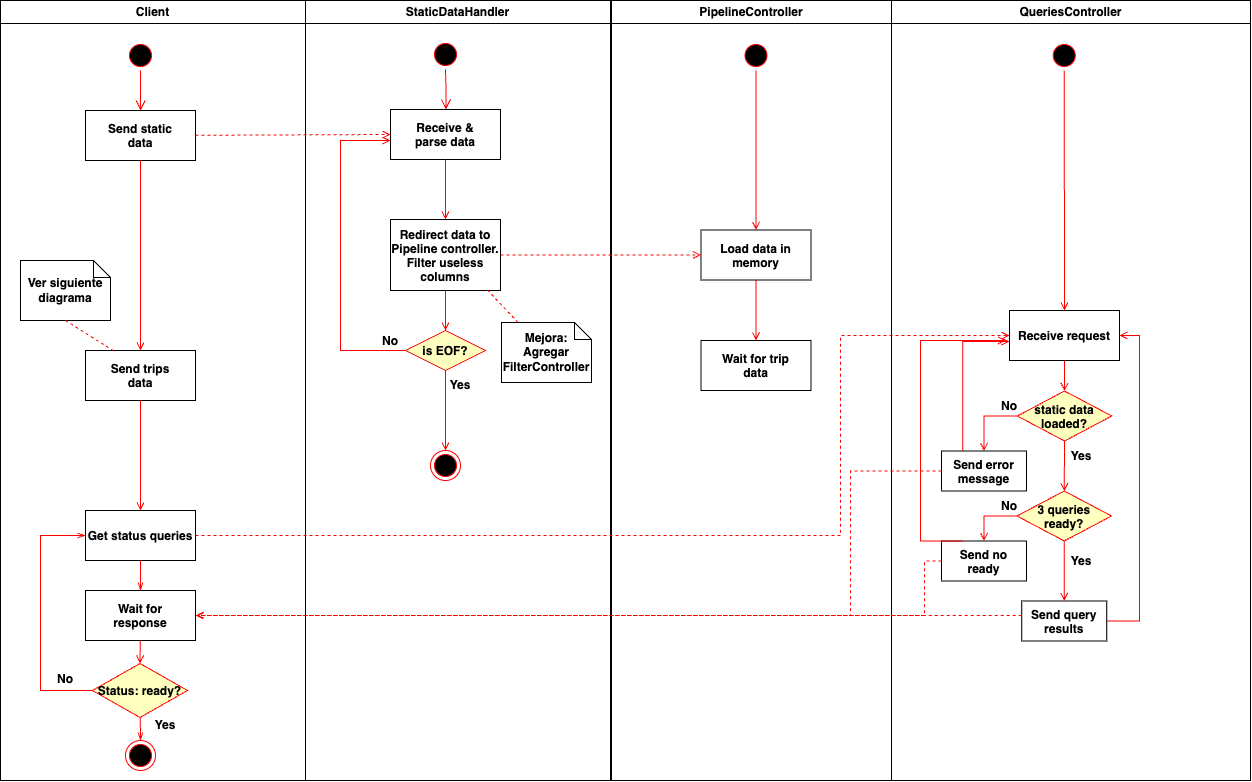

The diagram above was exported from draw.io. Its source (the exported page's mxGraphModel, read from the mxfile embedded in the PNG):
<mxGraphModel dx="1829" dy="438" grid="1" gridSize="10" guides="1" tooltips="1" connect="1" arrows="1" fold="1" page="0" pageScale="1" pageWidth="1169" pageHeight="826" background="none" math="0" shadow="0">
  <root>
    <mxCell id="0" />
    <mxCell id="1" parent="0" />
    <mxCell id="O1UrI6ws2xp3-12LiSRc-41" value="Client" style="swimlane;whiteSpace=wrap" vertex="1" parent="1">
      <mxGeometry x="140" y="740" width="305" height="780" as="geometry" />
    </mxCell>
    <mxCell id="O1UrI6ws2xp3-12LiSRc-42" value="" style="ellipse;shape=startState;fillColor=#000000;strokeColor=#ff0000;" vertex="1" parent="O1UrI6ws2xp3-12LiSRc-41">
      <mxGeometry x="125" y="40" width="30" height="30" as="geometry" />
    </mxCell>
    <mxCell id="O1UrI6ws2xp3-12LiSRc-43" value="" style="edgeStyle=elbowEdgeStyle;elbow=horizontal;verticalAlign=bottom;endArrow=open;endSize=8;strokeColor=#FF0000;endFill=1;rounded=0" edge="1" parent="O1UrI6ws2xp3-12LiSRc-41" source="O1UrI6ws2xp3-12LiSRc-42" target="O1UrI6ws2xp3-12LiSRc-44">
      <mxGeometry x="125" y="40" as="geometry">
        <mxPoint x="140" y="110" as="targetPoint" />
      </mxGeometry>
    </mxCell>
    <mxCell id="O1UrI6ws2xp3-12LiSRc-44" value="Send static&#10;data" style="fontStyle=1" vertex="1" parent="O1UrI6ws2xp3-12LiSRc-41">
      <mxGeometry x="85" y="110" width="110" height="50" as="geometry" />
    </mxCell>
    <mxCell id="O1UrI6ws2xp3-12LiSRc-45" value="Send trips&#10;data" style="fontStyle=1" vertex="1" parent="O1UrI6ws2xp3-12LiSRc-41">
      <mxGeometry x="85" y="350" width="110" height="50" as="geometry" />
    </mxCell>
    <mxCell id="O1UrI6ws2xp3-12LiSRc-46" value="" style="endArrow=open;strokeColor=#FF0000;endFill=1;rounded=0;fontStyle=1" edge="1" parent="O1UrI6ws2xp3-12LiSRc-41" source="O1UrI6ws2xp3-12LiSRc-44" target="O1UrI6ws2xp3-12LiSRc-45">
      <mxGeometry relative="1" as="geometry" />
    </mxCell>
    <mxCell id="O1UrI6ws2xp3-12LiSRc-128" style="edgeStyle=none;curved=1;rounded=0;orthogonalLoop=1;jettySize=auto;html=1;entryX=0.5;entryY=0;entryDx=0;entryDy=0;fontSize=12;startSize=6;endSize=6;strokeColor=#FF0000;endArrow=openThin;endFill=0;fontStyle=1" edge="1" parent="O1UrI6ws2xp3-12LiSRc-41" source="O1UrI6ws2xp3-12LiSRc-47" target="O1UrI6ws2xp3-12LiSRc-126">
      <mxGeometry relative="1" as="geometry" />
    </mxCell>
    <mxCell id="O1UrI6ws2xp3-12LiSRc-47" value="Get status queries" style="fontStyle=1" vertex="1" parent="O1UrI6ws2xp3-12LiSRc-41">
      <mxGeometry x="85" y="510" width="110" height="50" as="geometry" />
    </mxCell>
    <mxCell id="O1UrI6ws2xp3-12LiSRc-48" value="" style="endArrow=open;strokeColor=#FF0000;endFill=1;rounded=0;fontStyle=1" edge="1" parent="O1UrI6ws2xp3-12LiSRc-41" source="O1UrI6ws2xp3-12LiSRc-45" target="O1UrI6ws2xp3-12LiSRc-47">
      <mxGeometry relative="1" as="geometry" />
    </mxCell>
    <mxCell id="O1UrI6ws2xp3-12LiSRc-77" value="" style="ellipse;shape=endState;fillColor=#000000;strokeColor=#ff0000;fontStyle=1" vertex="1" parent="O1UrI6ws2xp3-12LiSRc-41">
      <mxGeometry x="125" y="740" width="30" height="30" as="geometry" />
    </mxCell>
    <mxCell id="O1UrI6ws2xp3-12LiSRc-124" value="Ver siguiente&#10;diagrama" style="shape=note;whiteSpace=wrap;size=17;fontStyle=1" vertex="1" parent="O1UrI6ws2xp3-12LiSRc-41">
      <mxGeometry x="20" y="260" width="90" height="60" as="geometry" />
    </mxCell>
    <mxCell id="O1UrI6ws2xp3-12LiSRc-125" value="" style="endArrow=none;strokeColor=#FF0000;endFill=0;rounded=0;dashed=1;entryX=0.25;entryY=0;entryDx=0;entryDy=0;exitX=0.5;exitY=1;exitDx=0;exitDy=0;exitPerimeter=0;fontStyle=1" edge="1" parent="O1UrI6ws2xp3-12LiSRc-41" source="O1UrI6ws2xp3-12LiSRc-124" target="O1UrI6ws2xp3-12LiSRc-45">
      <mxGeometry relative="1" as="geometry">
        <mxPoint x="112" y="290" as="sourcePoint" />
        <mxPoint x="168" y="405" as="targetPoint" />
      </mxGeometry>
    </mxCell>
    <mxCell id="O1UrI6ws2xp3-12LiSRc-140" style="edgeStyle=none;curved=1;rounded=0;orthogonalLoop=1;jettySize=auto;html=1;entryX=0.5;entryY=0;entryDx=0;entryDy=0;fontSize=12;startSize=6;endSize=6;strokeColor=#FF0000;endArrow=open;endFill=0;fontStyle=1" edge="1" parent="O1UrI6ws2xp3-12LiSRc-41" source="O1UrI6ws2xp3-12LiSRc-126" target="O1UrI6ws2xp3-12LiSRc-137">
      <mxGeometry relative="1" as="geometry" />
    </mxCell>
    <mxCell id="O1UrI6ws2xp3-12LiSRc-126" value="Wait for &#10;response" style="fontStyle=1" vertex="1" parent="O1UrI6ws2xp3-12LiSRc-41">
      <mxGeometry x="85" y="590" width="110" height="50" as="geometry" />
    </mxCell>
    <mxCell id="O1UrI6ws2xp3-12LiSRc-139" style="edgeStyle=none;curved=1;rounded=0;orthogonalLoop=1;jettySize=auto;html=1;entryX=0.5;entryY=0;entryDx=0;entryDy=0;fontSize=12;startSize=6;endSize=6;endArrow=openThin;endFill=0;strokeColor=#FF0000;fontStyle=1" edge="1" parent="O1UrI6ws2xp3-12LiSRc-41" source="O1UrI6ws2xp3-12LiSRc-137" target="O1UrI6ws2xp3-12LiSRc-77">
      <mxGeometry relative="1" as="geometry" />
    </mxCell>
    <mxCell id="O1UrI6ws2xp3-12LiSRc-141" style="edgeStyle=orthogonalEdgeStyle;rounded=0;orthogonalLoop=1;jettySize=auto;html=1;exitX=0;exitY=0.5;exitDx=0;exitDy=0;entryX=0;entryY=0.5;entryDx=0;entryDy=0;fontSize=12;startSize=6;endSize=6;endArrow=openThin;endFill=0;strokeColor=#FF0000;fontStyle=1" edge="1" parent="O1UrI6ws2xp3-12LiSRc-41" source="O1UrI6ws2xp3-12LiSRc-137" target="O1UrI6ws2xp3-12LiSRc-47">
      <mxGeometry relative="1" as="geometry">
        <Array as="points">
          <mxPoint x="40" y="690" />
          <mxPoint x="40" y="535" />
        </Array>
      </mxGeometry>
    </mxCell>
    <mxCell id="O1UrI6ws2xp3-12LiSRc-137" value="Status: ready?" style="rhombus;fillColor=#ffffc0;strokeColor=#ff0000;fontStyle=1" vertex="1" parent="O1UrI6ws2xp3-12LiSRc-41">
      <mxGeometry x="92" y="663" width="95" height="54" as="geometry" />
    </mxCell>
    <mxCell id="O1UrI6ws2xp3-12LiSRc-142" value="Yes" style="text;strokeColor=none;fillColor=none;html=1;align=center;verticalAlign=middle;whiteSpace=wrap;rounded=0;fontSize=12;fontStyle=1" vertex="1" parent="O1UrI6ws2xp3-12LiSRc-41">
      <mxGeometry x="135" y="710" width="60" height="30" as="geometry" />
    </mxCell>
    <mxCell id="O1UrI6ws2xp3-12LiSRc-145" value="No" style="text;strokeColor=none;fillColor=none;html=1;align=center;verticalAlign=middle;whiteSpace=wrap;rounded=0;fontSize=12;fontStyle=1" vertex="1" parent="O1UrI6ws2xp3-12LiSRc-41">
      <mxGeometry x="35" y="664" width="60" height="30" as="geometry" />
    </mxCell>
    <mxCell id="O1UrI6ws2xp3-12LiSRc-50" value="StaticDataHandler" style="swimlane;whiteSpace=wrap" vertex="1" parent="1">
      <mxGeometry x="445" y="740" width="305" height="780" as="geometry" />
    </mxCell>
    <mxCell id="O1UrI6ws2xp3-12LiSRc-51" value="" style="ellipse;shape=startState;fillColor=#000000;strokeColor=#ff0000;" vertex="1" parent="O1UrI6ws2xp3-12LiSRc-50">
      <mxGeometry x="125" y="39" width="30" height="30" as="geometry" />
    </mxCell>
    <mxCell id="O1UrI6ws2xp3-12LiSRc-52" value="" style="edgeStyle=elbowEdgeStyle;elbow=horizontal;verticalAlign=bottom;endArrow=open;endSize=8;strokeColor=#FF0000;endFill=1;rounded=0" edge="1" parent="O1UrI6ws2xp3-12LiSRc-50" source="O1UrI6ws2xp3-12LiSRc-51" target="O1UrI6ws2xp3-12LiSRc-53">
      <mxGeometry x="105" y="19" as="geometry">
        <mxPoint x="120" y="89" as="targetPoint" />
      </mxGeometry>
    </mxCell>
    <mxCell id="O1UrI6ws2xp3-12LiSRc-53" value="Receive &amp;&#10;parse data" style="fontStyle=1" vertex="1" parent="O1UrI6ws2xp3-12LiSRc-50">
      <mxGeometry x="85" y="109" width="110" height="50" as="geometry" />
    </mxCell>
    <mxCell id="O1UrI6ws2xp3-12LiSRc-84" style="edgeStyle=none;curved=1;rounded=0;orthogonalLoop=1;jettySize=auto;html=1;entryX=0.5;entryY=0;entryDx=0;entryDy=0;fontSize=12;startSize=6;endSize=6;strokeColor=#FF0000;endArrow=open;endFill=0;fontStyle=1" edge="1" parent="O1UrI6ws2xp3-12LiSRc-50" source="O1UrI6ws2xp3-12LiSRc-54" target="O1UrI6ws2xp3-12LiSRc-82">
      <mxGeometry relative="1" as="geometry" />
    </mxCell>
    <mxCell id="O1UrI6ws2xp3-12LiSRc-54" value="Redirect data to&#10;Pipeline controller.&#10;Filter useless&#10;columns" style="fontStyle=1" vertex="1" parent="O1UrI6ws2xp3-12LiSRc-50">
      <mxGeometry x="85" y="219" width="110" height="71" as="geometry" />
    </mxCell>
    <mxCell id="O1UrI6ws2xp3-12LiSRc-55" value="" style="endArrow=open;strokeColor=#FF0000;endFill=1;rounded=0;fontStyle=1" edge="1" parent="O1UrI6ws2xp3-12LiSRc-50" source="O1UrI6ws2xp3-12LiSRc-53" target="O1UrI6ws2xp3-12LiSRc-54">
      <mxGeometry relative="1" as="geometry" />
    </mxCell>
    <mxCell id="O1UrI6ws2xp3-12LiSRc-88" style="edgeStyle=orthogonalEdgeStyle;rounded=0;orthogonalLoop=1;jettySize=auto;html=1;fontSize=12;startSize=6;endSize=6;endArrow=open;endFill=0;strokeColor=#FF0000;fontStyle=1" edge="1" parent="O1UrI6ws2xp3-12LiSRc-50" source="O1UrI6ws2xp3-12LiSRc-82">
      <mxGeometry relative="1" as="geometry">
        <mxPoint x="85" y="140" as="targetPoint" />
        <Array as="points">
          <mxPoint x="35" y="350" />
          <mxPoint x="35" y="140" />
        </Array>
      </mxGeometry>
    </mxCell>
    <mxCell id="O1UrI6ws2xp3-12LiSRc-91" value="" style="edgeStyle=orthogonalEdgeStyle;orthogonalLoop=1;jettySize=auto;html=1;fontSize=12;startSize=6;endSize=6;strokeColor=#FF0000;endArrow=open;endFill=0;rounded=0;fontStyle=1" edge="1" parent="O1UrI6ws2xp3-12LiSRc-50" source="O1UrI6ws2xp3-12LiSRc-82" target="O1UrI6ws2xp3-12LiSRc-90">
      <mxGeometry relative="1" as="geometry" />
    </mxCell>
    <mxCell id="O1UrI6ws2xp3-12LiSRc-82" value="is EOF?" style="rhombus;fillColor=#ffffc0;strokeColor=#ff0000;fontStyle=1" vertex="1" parent="O1UrI6ws2xp3-12LiSRc-50">
      <mxGeometry x="100" y="330" width="80" height="40" as="geometry" />
    </mxCell>
    <mxCell id="O1UrI6ws2xp3-12LiSRc-89" value="No" style="text;strokeColor=none;fillColor=none;html=1;align=center;verticalAlign=middle;whiteSpace=wrap;rounded=0;fontSize=12;fontStyle=1" vertex="1" parent="O1UrI6ws2xp3-12LiSRc-50">
      <mxGeometry x="55" y="326" width="60" height="30" as="geometry" />
    </mxCell>
    <mxCell id="O1UrI6ws2xp3-12LiSRc-90" value="" style="ellipse;shape=endState;fillColor=#000000;strokeColor=#ff0000;fontStyle=1" vertex="1" parent="O1UrI6ws2xp3-12LiSRc-50">
      <mxGeometry x="125" y="450" width="30" height="30" as="geometry" />
    </mxCell>
    <mxCell id="O1UrI6ws2xp3-12LiSRc-93" value="Yes" style="text;strokeColor=none;fillColor=none;html=1;align=center;verticalAlign=middle;whiteSpace=wrap;rounded=0;fontSize=12;fontStyle=1" vertex="1" parent="O1UrI6ws2xp3-12LiSRc-50">
      <mxGeometry x="125" y="370" width="60" height="30" as="geometry" />
    </mxCell>
    <mxCell id="s7QmacfrrYPYYz1OnnAr-4" style="edgeStyle=none;curved=1;rounded=0;orthogonalLoop=1;jettySize=auto;html=1;entryX=0.877;entryY=0.987;entryDx=0;entryDy=0;entryPerimeter=0;fontSize=12;startSize=6;endSize=6;dashed=1;endArrow=none;endFill=0;strokeColor=#FF0000;" edge="1" parent="O1UrI6ws2xp3-12LiSRc-50" source="s7QmacfrrYPYYz1OnnAr-1" target="O1UrI6ws2xp3-12LiSRc-54">
      <mxGeometry relative="1" as="geometry" />
    </mxCell>
    <mxCell id="s7QmacfrrYPYYz1OnnAr-1" value="Mejora:&#10;Agregar&#10;FilterController" style="shape=note;whiteSpace=wrap;size=17;fontStyle=1" vertex="1" parent="O1UrI6ws2xp3-12LiSRc-50">
      <mxGeometry x="196" y="322" width="90" height="60" as="geometry" />
    </mxCell>
    <mxCell id="O1UrI6ws2xp3-12LiSRc-69" value="PipelineController" style="swimlane;whiteSpace=wrap" vertex="1" parent="1">
      <mxGeometry x="751" y="740" width="280" height="780" as="geometry" />
    </mxCell>
    <mxCell id="O1UrI6ws2xp3-12LiSRc-123" value="" style="edgeStyle=none;curved=1;rounded=0;orthogonalLoop=1;jettySize=auto;html=1;fontSize=12;startSize=6;endSize=6;fontStyle=1;strokeColor=#FF0000;endArrow=open;endFill=0;" edge="1" parent="O1UrI6ws2xp3-12LiSRc-69" source="O1UrI6ws2xp3-12LiSRc-79" target="O1UrI6ws2xp3-12LiSRc-122">
      <mxGeometry relative="1" as="geometry" />
    </mxCell>
    <mxCell id="O1UrI6ws2xp3-12LiSRc-79" value="Load data in &#10;memory" style="fontStyle=1" vertex="1" parent="O1UrI6ws2xp3-12LiSRc-69">
      <mxGeometry x="89.5" y="229.5" width="110" height="50" as="geometry" />
    </mxCell>
    <mxCell id="O1UrI6ws2xp3-12LiSRc-97" value="" style="edgeStyle=orthogonalEdgeStyle;rounded=0;orthogonalLoop=1;jettySize=auto;html=1;fontSize=12;startSize=6;endSize=6;strokeColor=#FF0000;endArrow=open;endFill=0;" edge="1" parent="O1UrI6ws2xp3-12LiSRc-69" source="O1UrI6ws2xp3-12LiSRc-94" target="O1UrI6ws2xp3-12LiSRc-79">
      <mxGeometry relative="1" as="geometry" />
    </mxCell>
    <mxCell id="O1UrI6ws2xp3-12LiSRc-94" value="" style="ellipse;shape=startState;fillColor=#000000;strokeColor=#ff0000;" vertex="1" parent="O1UrI6ws2xp3-12LiSRc-69">
      <mxGeometry x="129.5" y="40" width="30" height="30" as="geometry" />
    </mxCell>
    <mxCell id="O1UrI6ws2xp3-12LiSRc-122" value="Wait for trip&#10;data" style="fontStyle=1" vertex="1" parent="O1UrI6ws2xp3-12LiSRc-69">
      <mxGeometry x="89.5" y="340" width="110" height="50" as="geometry" />
    </mxCell>
    <mxCell id="O1UrI6ws2xp3-12LiSRc-75" value="" style="endArrow=open;strokeColor=#FF0000;endFill=1;rounded=0;dashed=1;edgeStyle=orthogonalEdgeStyle;entryX=0;entryY=0.5;entryDx=0;entryDy=0;fontStyle=1" edge="1" parent="1" source="O1UrI6ws2xp3-12LiSRc-47" target="O1UrI6ws2xp3-12LiSRc-99">
      <mxGeometry relative="1" as="geometry">
        <mxPoint x="465" y="1090" as="targetPoint" />
        <Array as="points">
          <mxPoint x="980" y="1275" />
          <mxPoint x="980" y="1075" />
        </Array>
      </mxGeometry>
    </mxCell>
    <mxCell id="O1UrI6ws2xp3-12LiSRc-76" style="rounded=0;orthogonalLoop=1;jettySize=auto;html=1;entryX=0;entryY=0.5;entryDx=0;entryDy=0;strokeColor=#FF0000;dashed=1;endArrow=open;endFill=0;fontStyle=1" edge="1" parent="1" source="O1UrI6ws2xp3-12LiSRc-44" target="O1UrI6ws2xp3-12LiSRc-53">
      <mxGeometry relative="1" as="geometry" />
    </mxCell>
    <mxCell id="O1UrI6ws2xp3-12LiSRc-80" style="rounded=0;orthogonalLoop=1;jettySize=auto;html=1;entryX=0;entryY=0.5;entryDx=0;entryDy=0;fontSize=12;startSize=6;endSize=6;strokeColor=#FF0000;endArrow=open;endFill=0;dashed=1;fontStyle=1" edge="1" parent="1" source="O1UrI6ws2xp3-12LiSRc-54" target="O1UrI6ws2xp3-12LiSRc-79">
      <mxGeometry relative="1" as="geometry" />
    </mxCell>
    <mxCell id="O1UrI6ws2xp3-12LiSRc-98" value="QueriesController" style="swimlane;whiteSpace=wrap" vertex="1" parent="1">
      <mxGeometry x="1031" y="740" width="359" height="780" as="geometry" />
    </mxCell>
    <mxCell id="O1UrI6ws2xp3-12LiSRc-117" style="edgeStyle=none;curved=1;rounded=0;orthogonalLoop=1;jettySize=auto;html=1;entryX=0.5;entryY=0;entryDx=0;entryDy=0;fontSize=12;startSize=6;endSize=6;strokeColor=#FF0000;endArrow=open;endFill=0;fontStyle=1" edge="1" parent="O1UrI6ws2xp3-12LiSRc-98" source="O1UrI6ws2xp3-12LiSRc-99" target="O1UrI6ws2xp3-12LiSRc-102">
      <mxGeometry relative="1" as="geometry" />
    </mxCell>
    <mxCell id="O1UrI6ws2xp3-12LiSRc-99" value="Receive request" style="fontStyle=1" vertex="1" parent="O1UrI6ws2xp3-12LiSRc-98">
      <mxGeometry x="118" y="310" width="110" height="50" as="geometry" />
    </mxCell>
    <mxCell id="O1UrI6ws2xp3-12LiSRc-108" style="rounded=0;orthogonalLoop=1;jettySize=auto;html=1;fontSize=12;startSize=6;endSize=6;edgeStyle=orthogonalEdgeStyle;entryX=0.5;entryY=0;entryDx=0;entryDy=0;exitX=0;exitY=0.5;exitDx=0;exitDy=0;strokeColor=#FF0000;endArrow=open;endFill=0;fontStyle=1" edge="1" parent="O1UrI6ws2xp3-12LiSRc-98" source="O1UrI6ws2xp3-12LiSRc-102" target="O1UrI6ws2xp3-12LiSRc-103">
      <mxGeometry relative="1" as="geometry">
        <mxPoint x="98" y="435.5" as="targetPoint" />
      </mxGeometry>
    </mxCell>
    <mxCell id="O1UrI6ws2xp3-12LiSRc-111" value="" style="edgeStyle=none;curved=1;rounded=0;orthogonalLoop=1;jettySize=auto;html=1;fontSize=12;startSize=6;endSize=6;strokeColor=#FF0000;endArrow=open;endFill=0;fontStyle=1" edge="1" parent="O1UrI6ws2xp3-12LiSRc-98" source="O1UrI6ws2xp3-12LiSRc-102" target="O1UrI6ws2xp3-12LiSRc-110">
      <mxGeometry relative="1" as="geometry" />
    </mxCell>
    <mxCell id="O1UrI6ws2xp3-12LiSRc-102" value="static data&#10;loaded?" style="rhombus;fillColor=#ffffc0;strokeColor=#ff0000;fontStyle=1" vertex="1" parent="O1UrI6ws2xp3-12LiSRc-98">
      <mxGeometry x="125.75" y="390.5" width="94.5" height="50" as="geometry" />
    </mxCell>
    <mxCell id="O1UrI6ws2xp3-12LiSRc-103" value="Send error&#10;message" style="fontStyle=1" vertex="1" parent="O1UrI6ws2xp3-12LiSRc-98">
      <mxGeometry x="50" y="450.5" width="85" height="40" as="geometry" />
    </mxCell>
    <mxCell id="JTQBpBQIpZpnvWVPm9BS-3" style="edgeStyle=orthogonalEdgeStyle;rounded=0;orthogonalLoop=1;jettySize=auto;html=1;fontSize=12;startSize=6;endSize=6;entryX=1;entryY=0.5;entryDx=0;entryDy=0;endArrow=open;endFill=0;strokeColor=#FF0000;" edge="1" parent="O1UrI6ws2xp3-12LiSRc-98" source="O1UrI6ws2xp3-12LiSRc-104" target="O1UrI6ws2xp3-12LiSRc-99">
      <mxGeometry relative="1" as="geometry">
        <mxPoint x="232" y="330" as="targetPoint" />
        <Array as="points">
          <mxPoint x="248" y="621" />
          <mxPoint x="248" y="335" />
        </Array>
      </mxGeometry>
    </mxCell>
    <mxCell id="O1UrI6ws2xp3-12LiSRc-104" value="Send query&#10;results" style="fontStyle=1" vertex="1" parent="O1UrI6ws2xp3-12LiSRc-98">
      <mxGeometry x="130.25" y="600.5" width="85" height="40" as="geometry" />
    </mxCell>
    <mxCell id="O1UrI6ws2xp3-12LiSRc-105" value="Send no&#10;ready" style="fontStyle=1" vertex="1" parent="O1UrI6ws2xp3-12LiSRc-98">
      <mxGeometry x="50" y="540.5" width="85" height="40" as="geometry" />
    </mxCell>
    <mxCell id="O1UrI6ws2xp3-12LiSRc-113" style="edgeStyle=orthogonalEdgeStyle;rounded=0;orthogonalLoop=1;jettySize=auto;html=1;entryX=0.5;entryY=0;entryDx=0;entryDy=0;fontSize=12;startSize=6;endSize=6;exitX=0;exitY=0.5;exitDx=0;exitDy=0;strokeColor=#FF0000;endArrow=open;endFill=0;fontStyle=1" edge="1" parent="O1UrI6ws2xp3-12LiSRc-98" source="O1UrI6ws2xp3-12LiSRc-110" target="O1UrI6ws2xp3-12LiSRc-105">
      <mxGeometry relative="1" as="geometry" />
    </mxCell>
    <mxCell id="O1UrI6ws2xp3-12LiSRc-114" value="" style="edgeStyle=none;curved=1;rounded=0;orthogonalLoop=1;jettySize=auto;html=1;fontSize=12;startSize=6;endSize=6;strokeColor=#FF0000;endArrow=open;endFill=0;fontStyle=1" edge="1" parent="O1UrI6ws2xp3-12LiSRc-98" source="O1UrI6ws2xp3-12LiSRc-110" target="O1UrI6ws2xp3-12LiSRc-104">
      <mxGeometry relative="1" as="geometry" />
    </mxCell>
    <mxCell id="O1UrI6ws2xp3-12LiSRc-110" value="3 queries&#10;ready?" style="rhombus;fillColor=#ffffc0;strokeColor=#ff0000;fontStyle=1" vertex="1" parent="O1UrI6ws2xp3-12LiSRc-98">
      <mxGeometry x="125.5" y="490.5" width="94.5" height="50" as="geometry" />
    </mxCell>
    <mxCell id="O1UrI6ws2xp3-12LiSRc-118" value="No" style="text;strokeColor=none;fillColor=none;html=1;align=center;verticalAlign=middle;whiteSpace=wrap;rounded=0;fontSize=12;fontStyle=1" vertex="1" parent="O1UrI6ws2xp3-12LiSRc-98">
      <mxGeometry x="88" y="390.5" width="60" height="30" as="geometry" />
    </mxCell>
    <mxCell id="O1UrI6ws2xp3-12LiSRc-119" value="Yes" style="text;strokeColor=none;fillColor=none;html=1;align=center;verticalAlign=middle;whiteSpace=wrap;rounded=0;fontSize=12;fontStyle=1" vertex="1" parent="O1UrI6ws2xp3-12LiSRc-98">
      <mxGeometry x="160.25" y="440.5" width="60" height="30" as="geometry" />
    </mxCell>
    <mxCell id="O1UrI6ws2xp3-12LiSRc-120" value="No" style="text;strokeColor=none;fillColor=none;html=1;align=center;verticalAlign=middle;whiteSpace=wrap;rounded=0;fontSize=12;fontStyle=1" vertex="1" parent="O1UrI6ws2xp3-12LiSRc-98">
      <mxGeometry x="88" y="490.5" width="60" height="30" as="geometry" />
    </mxCell>
    <mxCell id="O1UrI6ws2xp3-12LiSRc-121" value="Yes" style="text;strokeColor=none;fillColor=none;html=1;align=center;verticalAlign=middle;whiteSpace=wrap;rounded=0;fontSize=12;fontStyle=1" vertex="1" parent="O1UrI6ws2xp3-12LiSRc-98">
      <mxGeometry x="160.25" y="545.5" width="60" height="30" as="geometry" />
    </mxCell>
    <mxCell id="O1UrI6ws2xp3-12LiSRc-147" style="edgeStyle=none;curved=1;rounded=0;orthogonalLoop=1;jettySize=auto;html=1;entryX=0.5;entryY=0;entryDx=0;entryDy=0;fontSize=12;startSize=6;endSize=6;strokeColor=#FF0000;endArrow=open;endFill=0;" edge="1" parent="O1UrI6ws2xp3-12LiSRc-98" source="O1UrI6ws2xp3-12LiSRc-146" target="O1UrI6ws2xp3-12LiSRc-99">
      <mxGeometry relative="1" as="geometry" />
    </mxCell>
    <mxCell id="O1UrI6ws2xp3-12LiSRc-146" value="" style="ellipse;shape=startState;fillColor=#000000;strokeColor=#ff0000;" vertex="1" parent="O1UrI6ws2xp3-12LiSRc-98">
      <mxGeometry x="157.75" y="40" width="30" height="30" as="geometry" />
    </mxCell>
    <mxCell id="JTQBpBQIpZpnvWVPm9BS-5" style="rounded=0;orthogonalLoop=1;jettySize=auto;html=1;fontSize=12;startSize=6;endSize=6;edgeStyle=orthogonalEdgeStyle;entryX=0;entryY=0.62;entryDx=0;entryDy=0;exitX=0.25;exitY=0;exitDx=0;exitDy=0;strokeColor=#FF0000;endArrow=open;endFill=0;fontStyle=1;entryPerimeter=0;" edge="1" parent="O1UrI6ws2xp3-12LiSRc-98" source="O1UrI6ws2xp3-12LiSRc-103" target="O1UrI6ws2xp3-12LiSRc-99">
      <mxGeometry relative="1" as="geometry">
        <mxPoint x="103" y="461" as="targetPoint" />
        <mxPoint x="136" y="426" as="sourcePoint" />
      </mxGeometry>
    </mxCell>
    <mxCell id="JTQBpBQIpZpnvWVPm9BS-6" style="rounded=0;orthogonalLoop=1;jettySize=auto;html=1;fontSize=12;startSize=6;endSize=6;edgeStyle=orthogonalEdgeStyle;entryX=-0.032;entryY=0.62;entryDx=0;entryDy=0;exitX=0.25;exitY=0;exitDx=0;exitDy=0;strokeColor=#FF0000;endArrow=open;endFill=0;fontStyle=1;entryPerimeter=0;" edge="1" parent="O1UrI6ws2xp3-12LiSRc-98" source="O1UrI6ws2xp3-12LiSRc-105" target="O1UrI6ws2xp3-12LiSRc-99">
      <mxGeometry relative="1" as="geometry">
        <mxPoint x="128" y="351" as="targetPoint" />
        <mxPoint x="81" y="461" as="sourcePoint" />
        <Array as="points">
          <mxPoint x="29" y="541" />
          <mxPoint x="29" y="340" />
          <mxPoint x="115" y="340" />
        </Array>
      </mxGeometry>
    </mxCell>
    <mxCell id="O1UrI6ws2xp3-12LiSRc-129" style="edgeStyle=orthogonalEdgeStyle;rounded=0;orthogonalLoop=1;jettySize=auto;html=1;entryX=1;entryY=0.5;entryDx=0;entryDy=0;fontSize=12;startSize=6;endSize=6;dashed=1;endArrow=open;endFill=0;strokeColor=#FF0000;fontStyle=1" edge="1" parent="1" source="O1UrI6ws2xp3-12LiSRc-103" target="O1UrI6ws2xp3-12LiSRc-126">
      <mxGeometry relative="1" as="geometry">
        <Array as="points">
          <mxPoint x="990" y="1210" />
          <mxPoint x="990" y="1355" />
        </Array>
      </mxGeometry>
    </mxCell>
    <mxCell id="O1UrI6ws2xp3-12LiSRc-132" style="edgeStyle=orthogonalEdgeStyle;rounded=0;orthogonalLoop=1;jettySize=auto;html=1;fontSize=12;startSize=6;endSize=6;entryX=1;entryY=0.5;entryDx=0;entryDy=0;dashed=1;endArrow=openThin;endFill=0;strokeColor=#FF0000;fontStyle=1" edge="1" parent="1" source="O1UrI6ws2xp3-12LiSRc-105" target="O1UrI6ws2xp3-12LiSRc-126">
      <mxGeometry relative="1" as="geometry">
        <mxPoint x="340" y="1360" as="targetPoint" />
        <Array as="points">
          <mxPoint x="1064" y="1355" />
        </Array>
      </mxGeometry>
    </mxCell>
    <mxCell id="O1UrI6ws2xp3-12LiSRc-133" style="edgeStyle=orthogonalEdgeStyle;rounded=0;orthogonalLoop=1;jettySize=auto;html=1;fontSize=12;startSize=6;endSize=6;dashed=1;endArrow=openThin;endFill=0;strokeColor=#FF0000;entryX=1;entryY=0.5;entryDx=0;entryDy=0;fontStyle=1" edge="1" parent="1" source="O1UrI6ws2xp3-12LiSRc-104" target="O1UrI6ws2xp3-12LiSRc-126">
      <mxGeometry relative="1" as="geometry">
        <mxPoint x="340" y="1360" as="targetPoint" />
        <Array as="points">
          <mxPoint x="910" y="1355" />
          <mxPoint x="910" y="1355" />
        </Array>
      </mxGeometry>
    </mxCell>
  </root>
</mxGraphModel>